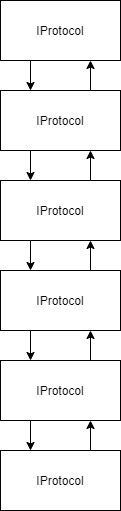

The diagram above was exported from draw.io. Its source (the exported page's mxGraphModel, read from the mxfile embedded in the PNG):
<mxGraphModel dx="427" dy="953" grid="1" gridSize="10" guides="1" tooltips="1" connect="1" arrows="1" fold="1" page="1" pageScale="1" pageWidth="850" pageHeight="1100" background="#ffffff" math="0" shadow="0">
  <root>
    <mxCell id="0" />
    <mxCell id="1" parent="0" />
    <mxCell id="11" style="edgeStyle=orthogonalEdgeStyle;rounded=0;orthogonalLoop=1;jettySize=auto;html=1;exitX=0.25;exitY=1;exitDx=0;exitDy=0;entryX=0.25;entryY=0;entryDx=0;entryDy=0;" parent="1" source="2" target="3" edge="1">
      <mxGeometry relative="1" as="geometry" />
    </mxCell>
    <mxCell id="22" style="edgeStyle=orthogonalEdgeStyle;rounded=0;orthogonalLoop=1;jettySize=auto;html=1;exitX=0.75;exitY=0;exitDx=0;exitDy=0;entryX=0.75;entryY=1;entryDx=0;entryDy=0;" parent="1" source="2" target="21" edge="1">
      <mxGeometry relative="1" as="geometry" />
    </mxCell>
    <mxCell id="2" value="IProtocol" style="rounded=0;whiteSpace=wrap;html=1;" parent="1" vertex="1">
      <mxGeometry x="200" y="380" width="120" height="60" as="geometry" />
    </mxCell>
    <mxCell id="8" style="edgeStyle=orthogonalEdgeStyle;rounded=0;orthogonalLoop=1;jettySize=auto;html=1;exitX=0.75;exitY=0;exitDx=0;exitDy=0;entryX=0.75;entryY=1;entryDx=0;entryDy=0;" parent="1" source="3" target="2" edge="1">
      <mxGeometry relative="1" as="geometry" />
    </mxCell>
    <mxCell id="25" style="edgeStyle=orthogonalEdgeStyle;rounded=0;orthogonalLoop=1;jettySize=auto;html=1;exitX=0.25;exitY=1;exitDx=0;exitDy=0;entryX=0.25;entryY=0;entryDx=0;entryDy=0;" parent="1" source="3" target="15" edge="1">
      <mxGeometry relative="1" as="geometry" />
    </mxCell>
    <mxCell id="3" value="IProtocol" style="rounded=0;whiteSpace=wrap;html=1;" parent="1" vertex="1">
      <mxGeometry x="200" y="470" width="120" height="60" as="geometry" />
    </mxCell>
    <mxCell id="14" style="edgeStyle=orthogonalEdgeStyle;rounded=0;orthogonalLoop=1;jettySize=auto;html=1;exitX=0.25;exitY=1;exitDx=0;exitDy=0;entryX=0.25;entryY=0;entryDx=0;entryDy=0;" parent="1" source="15" target="17" edge="1">
      <mxGeometry relative="1" as="geometry" />
    </mxCell>
    <mxCell id="24" style="edgeStyle=orthogonalEdgeStyle;rounded=0;orthogonalLoop=1;jettySize=auto;html=1;exitX=0.75;exitY=0;exitDx=0;exitDy=0;entryX=0.75;entryY=1;entryDx=0;entryDy=0;" parent="1" source="15" target="3" edge="1">
      <mxGeometry relative="1" as="geometry" />
    </mxCell>
    <mxCell id="15" value="IProtocol" style="rounded=0;whiteSpace=wrap;html=1;" parent="1" vertex="1">
      <mxGeometry x="200" y="560" width="120" height="60" as="geometry" />
    </mxCell>
    <mxCell id="16" style="edgeStyle=orthogonalEdgeStyle;rounded=0;orthogonalLoop=1;jettySize=auto;html=1;exitX=0.75;exitY=0;exitDx=0;exitDy=0;entryX=0.75;entryY=1;entryDx=0;entryDy=0;" parent="1" source="17" target="15" edge="1">
      <mxGeometry relative="1" as="geometry" />
    </mxCell>
    <mxCell id="17" value="IProtocol" style="rounded=0;whiteSpace=wrap;html=1;" parent="1" vertex="1">
      <mxGeometry x="200" y="650" width="120" height="60" as="geometry" />
    </mxCell>
    <mxCell id="18" style="edgeStyle=orthogonalEdgeStyle;rounded=0;orthogonalLoop=1;jettySize=auto;html=1;exitX=0.25;exitY=1;exitDx=0;exitDy=0;entryX=0.25;entryY=0;entryDx=0;entryDy=0;" parent="1" source="19" target="21" edge="1">
      <mxGeometry relative="1" as="geometry" />
    </mxCell>
    <mxCell id="19" value="IProtocol" style="rounded=0;whiteSpace=wrap;html=1;" parent="1" vertex="1">
      <mxGeometry x="200" y="200" width="120" height="60" as="geometry" />
    </mxCell>
    <mxCell id="20" style="edgeStyle=orthogonalEdgeStyle;rounded=0;orthogonalLoop=1;jettySize=auto;html=1;exitX=0.75;exitY=0;exitDx=0;exitDy=0;entryX=0.75;entryY=1;entryDx=0;entryDy=0;" parent="1" source="21" target="19" edge="1">
      <mxGeometry relative="1" as="geometry" />
    </mxCell>
    <mxCell id="23" style="edgeStyle=orthogonalEdgeStyle;rounded=0;orthogonalLoop=1;jettySize=auto;html=1;exitX=0.25;exitY=1;exitDx=0;exitDy=0;entryX=0.25;entryY=0;entryDx=0;entryDy=0;" parent="1" source="21" target="2" edge="1">
      <mxGeometry relative="1" as="geometry" />
    </mxCell>
    <mxCell id="21" value="IProtocol" style="rounded=0;whiteSpace=wrap;html=1;" parent="1" vertex="1">
      <mxGeometry x="200" y="290" width="120" height="60" as="geometry" />
    </mxCell>
  </root>
</mxGraphModel>